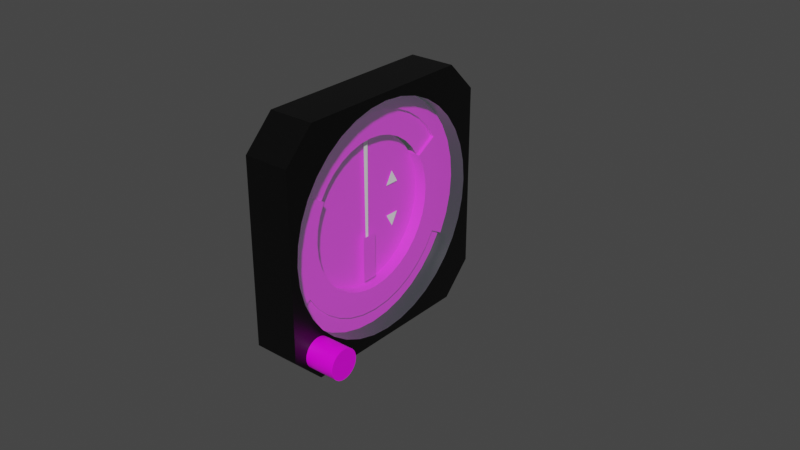 # Source: vor.blend  (saved by Blender 2.83.18; exported with 4.5.12 LTS)
import bpy
from mathutils import Matrix  # noqa: F401  (used for matrix-valued properties, if any)

bpy.ops.wm.read_factory_settings(use_empty=True)
scene = bpy.context.scene
scene.name = 'Scene'

# ---- images (referenced by path relative to the original .blend; pixels are not part of the script)
import os
ASSET_DIR = os.environ.get("B2B_ASSET_DIR", "")  # directory of the original .blend (textures are referenced by path, not embedded)
HERE = os.path.dirname(os.path.abspath(__file__))  # packed textures are extracted next to this script under _unpacked/

def load_image(name, relpath, width, height, colorspace="sRGB"):
    """Load a texture the original file referenced (path relative to the .blend, or extracted next to this script)."""
    p = next((c for c in (os.path.join(HERE, relpath), os.path.join(ASSET_DIR, relpath)) if relpath and os.path.exists(c)), "")
    if p:
        img = bpy.data.images.load(p, check_existing=True)
        img.name = name
    else:  # same state as the original file: an image datablock whose file is absent (Cycles renders it pink)
        img = bpy.data.images.new(name, width, height)
        img.source = "FILE"
        img.filepath = "//" + (relpath or name)
    img.colorspace_settings.name = colorspace
    return img
img_vor_png = load_image('vor.png', 'vor.png', 1024, 1024, 'sRGB')

# ---- materials (node trees are filled in below, after node groups)
mat_casematerial = bpy.data.materials.new('CaseMaterial')
mat_casematerial.alpha_threshold = 0.0
mat_casematerial.use_transparent_shadow = False
mat_casematerial.line_color = (0.0, 0.0, 0.0, 1.0)
mat_glassmaterial = bpy.data.materials.new('GlassMaterial')
mat_glassmaterial.surface_render_method = 'BLENDED'
mat_glassmaterial.blend_method = 'BLEND'
mat_faceknobmaterial = bpy.data.materials.new('FaceKnobMaterial')
mat_faceknobmaterial.alpha_threshold = 0.0
mat_faceknobmaterial.use_transparent_shadow = False
mat_faceknobmaterial.line_color = (0.0, 0.0, 0.0, 1.0)
mat_headingscalematerial = bpy.data.materials.new('HeadingScaleMaterial')
mat_headingscalematerial.alpha_threshold = 0.0
mat_headingscalematerial.use_transparent_shadow = False
mat_headingscalematerial.line_color = (0.0, 0.0, 0.0, 1.0)
mat_needlematerial = bpy.data.materials.new('NeedleMaterial')
mat_needlematerial.alpha_threshold = 0.0
mat_needlematerial.use_transparent_shadow = False
mat_needlematerial.line_color = (0.0, 0.0, 0.0, 1.0)

# ---- node groups
ng_auto_smooth = bpy.data.node_groups.new('Auto Smooth', 'GeometryNodeTree')
_s = ng_auto_smooth.interface.new_socket(name='Geometry', in_out='OUTPUT', socket_type='NodeSocketGeometry')
_s = ng_auto_smooth.interface.new_socket(name='Geometry', in_out='INPUT', socket_type='NodeSocketGeometry')
_s = ng_auto_smooth.interface.new_socket(name='Angle', in_out='INPUT', socket_type='NodeSocketFloat')
_s.subtype = 'ANGLE'
_s.min_value = 0.0
_s.max_value = 3.142
ng_auto_smooth.is_modifier = True
_N = ng_auto_smooth.nodes; _L = ng_auto_smooth.links
n0 = _N.new('NodeGroupOutput'); n0.name = 'Group Output'; n0.location = (480, -100)
n1 = _N.new('NodeGroupInput'); n1.name = 'Group Input'; n1.location = (-420, -300)
n2 = _N.new('NodeGroupInput'); n2.name = 'Group Input.001'; n2.location = (-60, -100)
n3 = _N.new('GeometryNodeSetShadeSmooth'); n3.name = 'Set Shade Smooth'; n3.location = (120, -100)
n3.domain = 'EDGE'
n4 = _N.new('GeometryNodeSetShadeSmooth'); n4.name = 'Set Shade Smooth.001'; n4.location = (300, -100)
n5 = _N.new('GeometryNodeInputMeshEdgeAngle'); n5.name = 'Edge Angle'; n5.location = (-420, -220)
n6 = _N.new('GeometryNodeInputEdgeSmooth'); n6.name = 'Is Edge Smooth'; n6.location = (-60, -160)
n7 = _N.new('GeometryNodeInputShadeSmooth'); n7.name = 'Is Face Smooth'; n7.location = (-240, -340)
n8 = _N.new('FunctionNodeBooleanMath'); n8.name = 'Boolean Math'; n8.location = (-60, -220)
n9 = _N.new('FunctionNodeCompare'); n9.name = 'Compare'; n9.location = (-240, -180)
n9.operation = 'LESS_EQUAL'
_L.new(n5.outputs[0], n9.inputs[0])
_L.new(n4.outputs[0], n0.inputs[0])
_L.new(n1.outputs[1], n9.inputs[1])
_L.new(n9.outputs[0], n8.inputs[0])
_L.new(n7.outputs[0], n8.inputs[1])
_L.new(n2.outputs[0], n3.inputs[0])
_L.new(n6.outputs[0], n3.inputs[1])
_L.new(n3.outputs[0], n4.inputs[0])
_L.new(n8.outputs[0], n3.inputs[2])
n0.is_active_output = True

# ---- material node trees
mat_casematerial.use_nodes = True; mat_casematerial.node_tree.nodes.clear()
_N = mat_casematerial.node_tree.nodes; _L = mat_casematerial.node_tree.links
n0 = _N.new('ShaderNodeOutputMaterial'); n0.name = 'Material Output'; n0.location = (300, 300)
n1 = _N.new('ShaderNodeBsdfPrincipled'); n1.name = 'Principled BSDF'; n1.location = (10, 300)
n1.distribution = 'GGX'
n1.subsurface_method = 'BURLEY'
n1.inputs[0].default_value = (0.0, 0.0, 0.0, 1.0)
n1.inputs[2].default_value = 0.4
n1.inputs[3].default_value = 1.45
n1.inputs[27].default_value = (0.0, 0.0, 0.0, 1.0)
n1.inputs[28].default_value = 1.0
_L.new(n1.outputs[0], n0.inputs[0])
n0.is_active_output = True
mat_glassmaterial.use_nodes = True; mat_glassmaterial.node_tree.nodes.clear()
_N = mat_glassmaterial.node_tree.nodes; _L = mat_glassmaterial.node_tree.links
n0 = _N.new('ShaderNodeBsdfPrincipled'); n0.name = 'Principled BSDF'; n0.location = (10, 300)
n0.distribution = 'GGX'
n0.subsurface_method = 'BURLEY'
n0.inputs[0].default_value = (0.7874, 1.0, 1.0, 1.0)
n0.inputs[2].default_value = 0.1
n0.inputs[3].default_value = 1.45
n0.inputs[4].default_value = 0.1
n0.inputs[13].default_value = 1.0
n0.inputs[27].default_value = (0.0, 0.0, 0.0, 1.0)
n0.inputs[28].default_value = 1.0
n1 = _N.new('ShaderNodeOutputMaterial'); n1.name = 'Material Output'; n1.location = (300, 300)
_L.new(n0.outputs[0], n1.inputs[0])
n1.is_active_output = True
mat_faceknobmaterial.use_nodes = True; mat_faceknobmaterial.node_tree.nodes.clear()
_N = mat_faceknobmaterial.node_tree.nodes; _L = mat_faceknobmaterial.node_tree.links
n0 = _N.new('ShaderNodeOutputMaterial'); n0.name = 'Material Output'; n0.location = (300, 300)
n1 = _N.new('ShaderNodeBsdfPrincipled'); n1.name = 'Principled BSDF'; n1.location = (10, 300)
n1.distribution = 'GGX'
n1.subsurface_method = 'BURLEY'
n1.inputs[2].default_value = 0.4
n1.inputs[3].default_value = 1.45
n1.inputs[27].default_value = (0.0, 0.0, 0.0, 1.0)
n1.inputs[28].default_value = 1.0
n2 = _N.new('ShaderNodeTexImage'); n2.name = 'Image Texture'; n2.location = (-280, 280)
n2.image = img_vor_png
_L.new(n1.outputs[0], n0.inputs[0])
_L.new(n2.outputs[0], n1.inputs[0])
n0.is_active_output = True
mat_headingscalematerial.use_nodes = True; mat_headingscalematerial.node_tree.nodes.clear()
_N = mat_headingscalematerial.node_tree.nodes; _L = mat_headingscalematerial.node_tree.links
n0 = _N.new('ShaderNodeOutputMaterial'); n0.name = 'Material Output'; n0.location = (300, 300)
n1 = _N.new('ShaderNodeBsdfPrincipled'); n1.name = 'Principled BSDF'; n1.location = (10, 300)
n1.distribution = 'GGX'
n1.subsurface_method = 'BURLEY'
n1.inputs[2].default_value = 0.4
n1.inputs[3].default_value = 1.45
n1.inputs[27].default_value = (0.0, 0.0, 0.0, 1.0)
n1.inputs[28].default_value = 1.0
n2 = _N.new('ShaderNodeTexImage'); n2.name = 'Image Texture'; n2.location = (-280, 280)
n2.image = img_vor_png
_L.new(n1.outputs[0], n0.inputs[0])
_L.new(n2.outputs[0], n1.inputs[0])
n0.is_active_output = True
mat_needlematerial.use_nodes = True; mat_needlematerial.node_tree.nodes.clear()
_N = mat_needlematerial.node_tree.nodes; _L = mat_needlematerial.node_tree.links
n0 = _N.new('ShaderNodeOutputMaterial'); n0.name = 'Material Output'; n0.location = (300, 300)
n1 = _N.new('ShaderNodeBsdfPrincipled'); n1.name = 'Principled BSDF'; n1.location = (10, 300)
n1.distribution = 'GGX'
n1.subsurface_method = 'BURLEY'
n1.inputs[0].default_value = (1.0, 1.0, 1.0, 1.0)
n1.inputs[2].default_value = 0.4
n1.inputs[3].default_value = 1.45
n1.inputs[27].default_value = (0.0, 0.0, 0.0, 1.0)
n1.inputs[28].default_value = 1.0
_L.new(n1.outputs[0], n0.inputs[0])
n0.is_active_output = True

# ---- world
world_world = bpy.data.worlds.new('World'); scene.world = world_world
world_world.use_nodes = True; world_world.node_tree.nodes.clear()
_N = world_world.node_tree.nodes; _L = world_world.node_tree.links
n0 = _N.new('ShaderNodeOutputWorld'); n0.name = 'World Output'; n0.location = (300, 300)
n1 = _N.new('ShaderNodeBackground'); n1.name = 'Background'; n1.location = (10, 300)
n1.inputs[0].default_value = (0.05088, 0.05088, 0.05088, 1.0)
_L.new(n1.outputs[0], n0.inputs[0])
n0.is_active_output = True
world_world.color = (0.05088, 0.05088, 0.05088)
world_world.use_sun_shadow = False
world_world.sun_shadow_jitter_overblur = 0.0

# ---- meshes
me_plane = bpy.data.meshes.new('Plane')
me_plane.from_pydata([(1.311e-09, -0.04, 0.03), (1.748e-09, -0.03, 0.04), (-1.748e-09, -0.03, -0.04), (-1.311e-09, -0.04, -0.03), (1.311e-09, 0.04, 0.03), (1.748e-09, 0.03, 0.04), (-1.311e-09, 0.04, -0.03), (-1.748e-09, 0.03, -0.04), (0.0, 0.0375, 0.0), (-2.846e-10, 0.03693, -0.006512), (-5.606e-10, 0.03524, -0.01283), (-8.196e-10, 0.03248, -0.01875), (-1.054e-09, 0.02873, -0.0241), (-1.256e-09, 0.0241, -0.02873), (-1.42e-09, 0.01875, -0.03248), (-1.54e-09, 0.01283, -0.03524), (-1.614e-09, 0.006512, -0.03693), (-1.639e-09, -1.676e-08, -0.0375), (-1.614e-09, -0.006512, -0.03693), (-1.54e-09, -0.01283, -0.03524), (-1.42e-09, -0.01875, -0.03248), (-1.256e-09, -0.0241, -0.02873), (-1.054e-09, -0.02873, -0.0241), (-8.196e-10, -0.03248, -0.01875), (-5.606e-10, -0.03524, -0.01283), (-2.846e-10, -0.03693, -0.006512), (1.221e-15, -0.0375, 2.794e-08), (2.846e-10, -0.03693, 0.006512), (5.606e-10, -0.03524, 0.01283), (8.196e-10, -0.03248, 0.01875), (1.054e-09, -0.02873, 0.0241), (1.256e-09, -0.0241, 0.02873), (1.42e-09, -0.01875, 0.03248), (1.54e-09, -0.01283, 0.03524), (1.614e-09, -0.006512, 0.03693), (1.639e-09, 1.863e-09, 0.0375), (1.614e-09, 0.006512, 0.03693), (1.54e-09, 0.01283, 0.03524), (1.42e-09, 0.01875, 0.03248), (1.256e-09, 0.0241, 0.02873), (1.054e-09, 0.02873, 0.0241), (8.196e-10, 0.03248, 0.01875), (5.606e-10, 0.03524, 0.01283), (2.846e-10, 0.03693, 0.006512), (-0.01, 0.0375, 2.186e-10), (-0.01, 0.03693, -0.006512), (-0.01, 0.03524, -0.01283), (-0.01, 0.03248, -0.01875), (-0.01, 0.02873, -0.0241), (-0.01, 0.0241, -0.02873), (-0.01, 0.01875, -0.03248), (-0.01, 0.01283, -0.03524), (-0.01, 0.006512, -0.03693), (-0.01, -1.676e-08, -0.0375), (-0.01, -0.006512, -0.03693), (-0.01, -0.01283, -0.03524), (-0.01, -0.01875, -0.03248), (-0.01, -0.0241, -0.02873), (-0.01, -0.02873, -0.0241), (-0.01, -0.03248, -0.01875), (-0.01, -0.03524, -0.01283), (-0.01, -0.03693, -0.006512), (-0.01, -0.0375, 2.816e-08), (-0.01, -0.03693, 0.006512), (-0.01, -0.03524, 0.01283), (-0.01, -0.03248, 0.01875), (-0.01, -0.02873, 0.0241), (-0.01, -0.0241, 0.02873), (-0.01, -0.01875, 0.03248), (-0.01, -0.01283, 0.03524), (-0.01, -0.006512, 0.03693), (-0.01, 1.863e-09, 0.0375), (-0.01, 0.006512, 0.03693), (-0.01, 0.01283, 0.03524), (-0.01, 0.01875, 0.03248), (-0.01, 0.0241, 0.02873), (-0.01, 0.02873, 0.0241), (-0.01, 0.03248, 0.01875), (-0.01, 0.03524, 0.01283), (-0.01, 0.03693, 0.006512), (-0.015, -0.04, 0.03), (-0.015, -0.03, 0.04), (-0.015, -0.03, -0.04), (-0.015, -0.04, -0.03), (-0.015, 0.04, 0.03), (-0.015, 0.03, 0.04), (-0.015, 0.04, -0.03), (-0.015, 0.03, -0.04)], [], [(1, 0, 3, 2, 17, 18, 19, 20, 21, 22, 23, 24, 25, 26, 27, 28, 29, 30, 31, 32, 33, 34, 35, 5), (5, 35, 36, 37, 38, 39, 40, 41, 42, 43, 8, 9, 10, 11, 12, 13, 14, 15, 16, 17, 2, 7, 6, 4), (8, 43, 79, 44), (31, 30, 66, 67), (18, 17, 53, 54), (32, 31, 67, 68), (19, 18, 54, 55), (33, 32, 68, 69), (20, 19, 55, 56), (34, 33, 69, 70), (21, 20, 56, 57), (35, 34, 70, 71), (22, 21, 57, 58), (9, 8, 44, 45), (36, 35, 71, 72), (23, 22, 58, 59), (10, 9, 45, 46), (37, 36, 72, 73), (24, 23, 59, 60), (11, 10, 46, 47), (38, 37, 73, 74), (25, 24, 60, 61), (12, 11, 47, 48), (39, 38, 74, 75), (26, 25, 61, 62), (13, 12, 48, 49), (40, 39, 75, 76), (27, 26, 62, 63), (14, 13, 49, 50), (41, 40, 76, 77), (28, 27, 63, 64), (15, 14, 50, 51), (42, 41, 77, 78), (29, 28, 64, 65), (16, 15, 51, 52), (43, 42, 78, 79), (30, 29, 65, 66), (17, 16, 52, 53), (4, 6, 86, 84), (7, 2, 82, 87), (3, 0, 80, 83), (1, 5, 85, 81), (5, 4, 84, 85), (6, 7, 87, 86), (2, 3, 83, 82), (0, 1, 81, 80), (85, 81, 80, 83, 82, 87, 86, 84)])
me_plane.polygons.foreach_set('use_smooth', [True] * 47)
_uv = me_plane.uv_layers.new(name='UVMap')
_uv.uv.foreach_set('vector', [0.0, 0.125, 0.125, 0.0, 0.875, 0.0, 1.0, 0.125, 0.9688, 0.5, 0.9616, 0.4186, 0.9405, 0.3397, 0.9059, 0.2656, 0.8591, 0.1987, 0.8013, 0.1409, 0.7344, 0.09405, 0.6603, 0.05952, 0.5814, 0.03837, 0.5, 0.03125, 0.4186, 0.03837, 0.3397, 0.05952, 0.2656, 0.09405, 0.1987, 0.1409, 0.1409, 0.1987, 0.09405, 0.2656, 0.05952, 0.3397, 0.03837, 0.4186, 0.03125, 0.5, 0.0, 0.875, 0.0, 0.875, 0.03125, 0.5, 0.03837, 0.5814, 0.05952, 0.6603, 0.09405, 0.7344, 0.1409, 0.8013, 0.1987, 0.8591, 0.2656, 0.9059, 0.3397, 0.9405, 0.4186, 0.9616, 0.5, 0.9687, 0.5814, 0.9616, 0.6603, 0.9405, 0.7344, 0.9059, 0.8013, 0.8591, 0.8591, 0.8013, 0.9059, 0.7344, 0.9405, 0.6603, 0.9616, 0.5814, 0.9688, 0.5, 1.0, 0.125, 1.0, 0.875, 0.875, 1.0, 0.125, 1.0, 0.5, 0.9687, 0.4186, 0.9616, 0.4186, 0.9616, 0.5, 0.9687, 0.1409, 0.1987, 0.1987, 0.1409, 0.1987, 0.1409, 0.1409, 0.1987, 0.9616, 0.4186, 0.9688, 0.5, 0.9688, 0.5, 0.9616, 0.4186, 0.09405, 0.2656, 0.1409, 0.1987, 0.1409, 0.1987, 0.09405, 0.2656, 0.9405, 0.3397, 0.9616, 0.4186, 0.9616, 0.4186, 0.9405, 0.3397, 0.05952, 0.3397, 0.09405, 0.2656, 0.09405, 0.2656, 0.05952, 0.3397, 0.9059, 0.2656, 0.9405, 0.3397, 0.9405, 0.3397, 0.9059, 0.2656, 0.03837, 0.4186, 0.05952, 0.3397, 0.05952, 0.3397, 0.03837, 0.4186, 0.8591, 0.1987, 0.9059, 0.2656, 0.9059, 0.2656, 0.8591, 0.1987, 0.03125, 0.5, 0.03837, 0.4186, 0.03837, 0.4186, 0.03125, 0.5, 0.8013, 0.1409, 0.8591, 0.1987, 0.8591, 0.1987, 0.8013, 0.1409, 0.5814, 0.9616, 0.5, 0.9687, 0.5, 0.9687, 0.5814, 0.9616, 0.03837, 0.5814, 0.03125, 0.5, 0.03125, 0.5, 0.03837, 0.5814, 0.7344, 0.09405, 0.8013, 0.1409, 0.8013, 0.1409, 0.7344, 0.09405, 0.6603, 0.9405, 0.5814, 0.9616, 0.5814, 0.9616, 0.6603, 0.9405, 0.05952, 0.6603, 0.03837, 0.5814, 0.03837, 0.5814, 0.05952, 0.6603, 0.6603, 0.05952, 0.7344, 0.09405, 0.7344, 0.09405, 0.6603, 0.05952, 0.7344, 0.9059, 0.6603, 0.9405, 0.6603, 0.9405, 0.7344, 0.9059, 0.09405, 0.7344, 0.05952, 0.6603, 0.05952, 0.6603, 0.09405, 0.7344, 0.5814, 0.03837, 0.6603, 0.05952, 0.6603, 0.05952, 0.5814, 0.03837, 0.8013, 0.8591, 0.7344, 0.9059, 0.7344, 0.9059, 0.8013, 0.8591, 0.1409, 0.8013, 0.09405, 0.7344, 0.09405, 0.7344, 0.1409, 0.8013, 0.5, 0.03125, 0.5814, 0.03837, 0.5814, 0.03837, 0.5, 0.03125, 0.8591, 0.8013, 0.8013, 0.8591, 0.8013, 0.8591, 0.8591, 0.8013, 0.1987, 0.8591, 0.1409, 0.8013, 0.1409, 0.8013, 0.1987, 0.8591, 0.4186, 0.03837, 0.5, 0.03125, 0.5, 0.03125, 0.4186, 0.03837, 0.9059, 0.7344, 0.8591, 0.8013, 0.8591, 0.8013, 0.9059, 0.7344, 0.2656, 0.9059, 0.1987, 0.8591, 0.1987, 0.8591, 0.2656, 0.9059, 0.3397, 0.05952, 0.4186, 0.03837, 0.4186, 0.03837, 0.3397, 0.05952, 0.9405, 0.6603, 0.9059, 0.7344, 0.9059, 0.7344, 0.9405, 0.6603, 0.3397, 0.9405, 0.2656, 0.9059, 0.2656, 0.9059, 0.3397, 0.9405, 0.2656, 0.09405, 0.3397, 0.05952, 0.3397, 0.05952, 0.2656, 0.09405, 0.9616, 0.5814, 0.9405, 0.6603, 0.9405, 0.6603, 0.9616, 0.5814, 0.4186, 0.9616, 0.3397, 0.9405, 0.3397, 0.9405, 0.4186, 0.9616, 0.1987, 0.1409, 0.2656, 0.09405, 0.2656, 0.09405, 0.1987, 0.1409, 0.9688, 0.5, 0.9616, 0.5814, 0.9616, 0.5814, 0.9688, 0.5, 0.125, 1.0, 0.875, 1.0, 0.875, 1.0, 0.125, 1.0, 1.0, 0.875, 1.0, 0.125, 1.0, 0.125, 1.0, 0.875, 0.875, 0.0, 0.125, 0.0, 0.125, 0.0, 0.875, 0.0, 0.0, 0.125, 0.0, 0.875, 0.0, 0.875, 0.0, 0.125, 0.0, 0.875, 0.125, 1.0, 0.125, 1.0, 0.0, 0.875, 0.875, 1.0, 1.0, 0.875, 1.0, 0.875, 0.875, 1.0, 1.0, 0.125, 0.875, 0.0, 0.875, 0.0, 1.0, 0.125, 0.125, 0.0, 0.0, 0.125, 0.0, 0.125, 0.125, 0.0, 0.0, 0.875, 0.0, 0.125, 0.125, 0.0, 0.875, 0.0, 1.0, 0.125, 1.0, 0.875, 0.875, 1.0, 0.125, 1.0])
me_plane.materials.append(mat_casematerial)
me_plane.use_remesh_fix_poles = True
me_plane.use_remesh_preserve_attributes = False
me_plane.use_mirror_vertex_groups = False
me_plane.update()
me_circle = bpy.data.meshes.new('Circle')
me_circle.from_pydata([(0.0, 0.0375, 0.0), (-0.006512, 0.03693, 0.0), (-0.01283, 0.03524, 0.0), (-0.01875, 0.03248, 0.0), (-0.0241, 0.02873, 0.0), (-0.02873, 0.0241, 0.0), (-0.03248, 0.01875, 0.0), (-0.03524, 0.01283, 0.0), (-0.03693, 0.006512, 0.0), (-0.0375, 2.831e-09, 0.0), (-0.03693, -0.006512, 0.0), (-0.03524, -0.01283, 0.0), (-0.03248, -0.01875, 0.0), (-0.02873, -0.0241, 0.0), (-0.0241, -0.02873, 0.0), (-0.01875, -0.03248, 0.0), (-0.01283, -0.03524, 0.0), (-0.006512, -0.03693, 0.0), (-1.46e-08, -0.0375, 0.0), (0.006512, -0.03693, 0.0), (0.01283, -0.03524, 0.0), (0.01875, -0.03248, 0.0), (0.0241, -0.02873, 0.0), (0.02873, -0.0241, 0.0), (0.03248, -0.01875, 0.0), (0.03524, -0.01283, 0.0), (0.03693, -0.006512, 0.0), (0.0375, -1.743e-08, 0.0), (0.03693, 0.006512, 0.0), (0.03524, 0.01283, 0.0), (0.03248, 0.01875, 0.0), (0.02873, 0.0241, 0.0), (0.0241, 0.02873, 0.0), (0.01875, 0.03248, 0.0), (0.01283, 0.03524, 0.0), (0.006512, 0.03693, 0.0)], [], [(0, 1, 2, 3, 4, 5, 6, 7, 8, 9, 10, 11, 12, 13, 14, 15, 16, 17, 18, 19, 20, 21, 22, 23, 24, 25, 26, 27, 28, 29, 30, 31, 32, 33, 34, 35)])
_uv = me_circle.uv_layers.new(name='UVMap')
_uv.uv.foreach_set('vector', [0.5, 1.0, 0.4132, 0.9924, 0.329, 0.9698, 0.25, 0.933, 0.1786, 0.883, 0.117, 0.8214, 0.06699, 0.75, 0.03015, 0.671, 0.007596, 0.5868, 0.0, 0.5, 0.007596, 0.4132, 0.03015, 0.329, 0.06699, 0.25, 0.117, 0.1786, 0.1786, 0.117, 0.25, 0.06699, 0.329, 0.03015, 0.4132, 0.007596, 0.5, 0.0, 0.5868, 0.007596, 0.671, 0.03015, 0.75, 0.06699, 0.8214, 0.117, 0.883, 0.1786, 0.933, 0.25, 0.9698, 0.329, 0.9924, 0.4132, 1.0, 0.5, 0.9924, 0.5868, 0.9698, 0.671, 0.933, 0.75, 0.883, 0.8214, 0.8214, 0.883, 0.75, 0.933, 0.671, 0.9698, 0.5868, 0.9924])
me_circle.materials.append(mat_glassmaterial)
me_circle.use_remesh_fix_poles = True
me_circle.use_remesh_preserve_attributes = False
me_circle.use_mirror_vertex_groups = False
me_circle.update()
me_plane_001 = bpy.data.meshes.new('Plane.001')
me_plane_001.from_pydata([(-3.26e-09, 0.0375, -1.239e-09), (-3.544e-09, 0.03693, -0.006512), (-3.82e-09, 0.03524, -0.01283), (-4.079e-09, 0.03248, -0.01875), (-4.079e-09, -0.03248, -0.01875), (-3.82e-09, -0.03524, -0.01283), (-3.544e-09, -0.03693, -0.006512), (-3.26e-09, -0.0375, 2.67e-08), (-2.975e-09, -0.03693, 0.006512), (-2.699e-09, -0.03524, 0.01283), (-2.44e-09, -0.03248, 0.01875), (-2.206e-09, -0.02873, 0.0241), (-2.004e-09, -0.0241, 0.02873), (-1.84e-09, -0.01875, 0.03248), (-1.719e-09, -0.01283, 0.03524), (-1.645e-09, -0.006512, 0.03693), (-1.62e-09, 5.827e-09, 0.0375), (-1.645e-09, 0.006512, 0.03693), (-1.719e-09, 0.01283, 0.03524), (-1.84e-09, 0.01875, 0.03248), (-2.004e-09, 0.0241, 0.02873), (-2.206e-09, 0.02873, 0.0241), (-2.44e-09, 0.03248, 0.01875), (-2.699e-09, 0.03524, 0.01283), (-2.975e-09, 0.03693, 0.006512), (-2.933e-09, 0.02445, -3.713e-09), (-3.119e-09, 0.02408, -0.004246), (-3.299e-09, 0.02298, -0.008363), (-3.468e-09, 0.02117, -0.01223), (-4.047e-09, 0.02488, -0.02088), (-4.222e-09, 0.02088, -0.02488), (-3.859e-09, 0.01223, -0.02117), (-4.468e-09, 0.01111, -0.03052), (-4.532e-09, 0.00564, -0.03199), (-4.554e-09, -1.143e-08, -0.03248), (-3.986e-09, -0.004246, -0.02408), (-3.938e-09, -0.008363, -0.02298), (-4.364e-09, -0.01624, -0.02813), (-3.752e-09, -0.01572, -0.01873), (-3.62e-09, -0.01873, -0.01572), (-3.468e-09, -0.02117, -0.01223), (-3.299e-09, -0.02298, -0.008362), (-3.119e-09, -0.02408, -0.004246), (-2.933e-09, -0.02445, 4.97e-09), (-2.748e-09, -0.02408, 0.004246), (-2.568e-09, -0.02298, 0.008363), (-2.399e-09, -0.02117, 0.01223), (-2.399e-09, 0.02117, 0.01223), (-2.568e-09, 0.02298, 0.008363), (-2.748e-09, 0.02408, 0.004246), (-3.134e-09, 0.03248, -2.121e-09), (-3.381e-09, 0.03199, -0.00564), (-3.62e-09, 0.03052, -0.01111), (-3.844e-09, 0.02813, -0.01624), (-3.62e-09, 0.01873, -0.01572), (-3.752e-09, 0.01572, -0.01873), (-4.364e-09, 0.01624, -0.02813), (-3.938e-09, 0.008362, -0.02298), (-3.986e-09, 0.004246, -0.02408), (-4.002e-09, -8.756e-09, -0.02445), (-4.532e-09, -0.00564, -0.03199), (-4.468e-09, -0.01111, -0.03052), (-3.859e-09, -0.01223, -0.02117), (-4.222e-09, -0.02088, -0.02488), (-4.047e-09, -0.02488, -0.02088), (-3.844e-09, -0.02813, -0.01624), (-3.62e-09, -0.03052, -0.01111), (-3.381e-09, -0.03199, -0.00564), (-3.134e-09, -0.03248, 1.872e-08), (-2.887e-09, -0.03199, 0.00564), (-2.648e-09, -0.03052, 0.01111), (-2.424e-09, -0.02813, 0.01624), (-2.221e-09, -0.02488, 0.02088), (-2.046e-09, -0.02088, 0.02488), (-1.904e-09, -0.01624, 0.02813), (-1.8e-09, -0.01111, 0.03052), (-1.736e-09, -0.00564, 0.03199), (-1.714e-09, 6.015e-09, 0.03248), (-1.736e-09, 0.00564, 0.03199), (-1.8e-09, 0.01111, 0.03052), (-1.904e-09, 0.01624, 0.02813), (-2.046e-09, 0.02088, 0.02488), (-2.221e-09, 0.02488, 0.02088), (-2.424e-09, 0.02813, 0.01624), (-2.648e-09, 0.03052, 0.01111), (-2.887e-09, 0.03199, 0.00564), (-0.004, 2.392e-10, 2.872e-11), (-0.004, 0.02445, -3.713e-09), (-0.004, 0.02408, -0.004246), (-0.004, 0.02298, -0.008363), (-0.004, 0.02117, -0.01223), (-0.004, 0.01223, -0.02117), (-0.004, -0.004246, -0.02408), (-0.004, -0.008363, -0.02298), (-0.004, -0.01572, -0.01873), (-0.004, -0.01873, -0.01572), (-0.004, -0.02117, -0.01223), (-0.004, -0.02298, -0.008362), (-0.004, -0.02408, -0.004246), (-0.004, -0.02445, 4.97e-09), (-0.004, -0.02408, 0.004246), (-0.004, -0.02298, 0.008363), (-0.004, -0.02117, 0.01223), (-0.004, -0.01873, 0.01572), (-0.004, -0.01572, 0.01873), (-0.004, -0.01223, 0.02117), (-0.004, -0.008363, 0.02298), (-0.004, -0.004246, 0.02408), (-0.004, 6.435e-09, 0.02445), (-0.004, 0.004246, 0.02408), (-0.004, 0.008363, 0.02298), (-0.004, 0.01223, 0.02117), (-0.004, 0.01572, 0.01873), (-0.004, 0.01873, 0.01572), (-0.004, 0.02117, 0.01223), (-0.004, 0.02298, 0.008363), (-0.004, 0.02408, 0.004246), (-0.004, 0.01873, -0.01572), (-0.004, 0.01572, -0.01873), (-0.004, 0.008362, -0.02298), (-0.004, 0.004246, -0.02408), (-0.004, -8.756e-09, -0.02445), (-0.004, -0.01223, -0.02117), (-0.005, 0.03248, -0.01875), (-0.005, -0.03248, -0.01875), (-0.005, 0.02445, -3.47e-09), (-0.005, 0.02408, -0.004246), (-0.005, 0.02298, -0.008363), (-0.005, 0.02117, -0.01223), (-0.005, 0.02488, -0.02088), (-0.005, 0.02088, -0.02488), (-0.005, 0.01223, -0.02117), (-0.005, 0.01111, -0.03052), (-0.005, 0.00564, -0.03199), (-0.005, -1.143e-08, -0.03248), (-0.005, -0.004246, -0.02408), (-0.005, -0.008363, -0.02298), (-0.005, -0.01624, -0.02813), (-0.005, -0.01572, -0.01873), (-0.005, -0.01873, -0.01572), (-0.005, -0.02117, -0.01223), (-0.005, -0.02298, -0.008362), (-0.005, -0.02408, -0.004246), (-0.005, -0.02445, 5.213e-09), (-0.005, -0.02408, 0.004246), (-0.005, -0.02298, 0.008363), (-0.005, -0.02117, 0.01223), (-0.005, 0.02117, 0.01223), (-0.005, 0.02298, 0.008363), (-0.005, 0.02408, 0.004246), (-0.005, 0.02813, -0.01624), (-0.005, 0.01873, -0.01572), (-0.005, 0.01572, -0.01873), (-0.005, 0.01624, -0.02813), (-0.005, 0.008362, -0.02298), (-0.005, 0.004246, -0.02408), (-0.005, -8.756e-09, -0.02445), (-0.005, -0.00564, -0.03199), (-0.005, -0.01111, -0.03052), (-0.005, -0.01223, -0.02117), (-0.005, -0.02088, -0.02488), (-0.005, -0.02488, -0.02088), (-0.005, -0.02813, -0.01624), (-0.005, -0.02813, 0.01624), (-0.005, -0.02488, 0.02088), (-0.005, -0.02088, 0.02488), (-0.005, -0.01624, 0.02813), (-0.005, -0.01111, 0.03052), (-0.005, -0.00564, 0.03199), (-0.005, 6.015e-09, 0.03248), (-0.005, 0.00564, 0.03199), (-0.005, 0.01111, 0.03052), (-0.005, 0.01624, 0.02813), (-0.005, 0.02088, 0.02488), (-0.005, 0.02488, 0.02088), (-0.005, 0.02813, 0.01624)], [], [(50, 51, 1, 0), (51, 52, 2, 1), (52, 53, 3, 2), (65, 66, 5, 4), (66, 67, 6, 5), (67, 68, 7, 6), (68, 69, 8, 7), (69, 70, 9, 8), (70, 71, 10, 9), (71, 72, 11, 10), (72, 73, 12, 11), (73, 74, 13, 12), (74, 75, 14, 13), (75, 76, 15, 14), (76, 77, 16, 15), (77, 78, 17, 16), (78, 79, 18, 17), (79, 80, 19, 18), (80, 81, 20, 19), (81, 82, 21, 20), (82, 83, 22, 21), (83, 84, 23, 22), (84, 85, 24, 23), (85, 50, 0, 24), (25, 26, 51, 50), (26, 27, 52, 51), (27, 28, 53, 52), (28, 54, 29, 53), (54, 55, 30, 29), (55, 31, 56, 30), (31, 57, 32, 56), (57, 58, 33, 32), (58, 59, 34, 33), (59, 35, 60, 34), (35, 36, 61, 60), (36, 62, 37, 61), (62, 38, 63, 37), (38, 39, 64, 63), (39, 40, 65, 64), (40, 41, 66, 65), (41, 42, 67, 66), (42, 43, 68, 67), (43, 44, 69, 68), (44, 45, 70, 69), (45, 46, 71, 70), (47, 48, 84, 83), (48, 49, 85, 84), (49, 25, 50, 85), (86, 89, 88), (96, 86, 97), (86, 98, 97), (86, 99, 98), (86, 100, 99), (86, 101, 100), (114, 86, 115), (103, 86, 104), (86, 105, 104), (105, 86, 106), (106, 86, 107), (86, 108, 107), (108, 86, 109), (86, 110, 109), (86, 111, 110), (86, 112, 111), (86, 113, 112), (86, 114, 113), (102, 101, 86), (86, 116, 115), (86, 87, 116), (117, 86, 118), (86, 91, 118), (91, 86, 119), (119, 86, 120), (86, 121, 120), (86, 92, 121), (86, 93, 92), (93, 86, 122), (86, 94, 122), (86, 95, 94), (95, 86, 96), (90, 89, 86), (86, 88, 87), (102, 86, 103), (90, 86, 117), (34, 60, 157, 134), (54, 28, 128, 151), (60, 61, 158, 157), (55, 54, 151, 152), (3, 53, 150, 123), (61, 37, 137, 158), (31, 55, 152, 131), (65, 4, 124, 162), (37, 63, 160, 137), (57, 31, 131, 154), (63, 64, 161, 160), (58, 57, 154, 155), (64, 65, 162, 161), (59, 58, 155, 156), (35, 59, 156, 135), (36, 35, 135, 136), (62, 36, 136, 159), (38, 62, 159, 138), (39, 38, 138, 139), (40, 39, 139, 140), (72, 71, 163, 164), (41, 40, 140, 141), (73, 72, 164, 165), (42, 41, 141, 142), (74, 73, 165, 166), (43, 42, 142, 143), (75, 74, 166, 167), (44, 43, 143, 144), (76, 75, 167, 168), (71, 46, 146, 163), (45, 44, 144, 145), (77, 76, 168, 169), (47, 83, 175, 147), (46, 45, 145, 146), (78, 77, 169, 170), (48, 47, 147, 148), (79, 78, 170, 171), (49, 48, 148, 149), (80, 79, 171, 172), (53, 29, 129, 150), (25, 49, 149, 125), (81, 80, 172, 173), (29, 30, 130, 129), (82, 81, 173, 174), (30, 56, 153, 130), (83, 82, 174, 175), (56, 32, 132, 153), (26, 25, 125, 126), (32, 33, 133, 132), (27, 26, 126, 127), (33, 34, 134, 133), (28, 27, 127, 128)])
me_plane_001.polygons.foreach_set('use_smooth', [True] * 136)
_uv = me_plane_001.uv_layers.new(name='UVMap')
_uv.uv.foreach_set('vector', [0.9665, 0.5, 0.9632, 0.4248, 0.9962, 0.4132, 1.0, 0.5, 0.9632, 0.4248, 0.9535, 0.3519, 0.9849, 0.329, 0.9962, 0.4132, 0.9535, 0.3519, 0.9375, 0.2835, 0.9665, 0.25, 0.9849, 0.329, 0.5625, 0.2835, 0.5465, 0.3519, 0.5151, 0.329, 0.5335, 0.25, 0.5465, 0.3519, 0.5368, 0.4248, 0.5038, 0.4132, 0.5151, 0.329, 0.5368, 0.4248, 0.5335, 0.5, 0.5, 0.5, 0.5038, 0.4132, 0.5335, 0.5, 0.5368, 0.5752, 0.5038, 0.5868, 0.5, 0.5, 0.5368, 0.5752, 0.5465, 0.6481, 0.5151, 0.671, 0.5038, 0.5868, 0.5465, 0.6481, 0.5625, 0.7165, 0.5335, 0.75, 0.5151, 0.671, 0.5625, 0.7165, 0.5841, 0.7784, 0.5585, 0.8214, 0.5335, 0.75, 0.5841, 0.7784, 0.6108, 0.8318, 0.5893, 0.883, 0.5585, 0.8214, 0.6108, 0.8318, 0.6417, 0.8751, 0.625, 0.933, 0.5893, 0.883, 0.6417, 0.8751, 0.6759, 0.907, 0.6645, 0.9698, 0.625, 0.933, 0.6759, 0.907, 0.7124, 0.9265, 0.7066, 0.9924, 0.6645, 0.9698, 0.7124, 0.9265, 0.75, 0.9331, 0.75, 1.0, 0.7066, 0.9924, 0.75, 0.9331, 0.7876, 0.9265, 0.7934, 0.9924, 0.75, 1.0, 0.7876, 0.9265, 0.8241, 0.907, 0.8355, 0.9698, 0.7934, 0.9924, 0.8241, 0.907, 0.8583, 0.8751, 0.875, 0.933, 0.8355, 0.9698, 0.8583, 0.8751, 0.8892, 0.8318, 0.9107, 0.883, 0.875, 0.933, 0.8892, 0.8318, 0.9159, 0.7784, 0.9415, 0.8214, 0.9107, 0.883, 0.9159, 0.7784, 0.9375, 0.7165, 0.9665, 0.75, 0.9415, 0.8214, 0.9375, 0.7165, 0.9535, 0.6481, 0.9849, 0.671, 0.9665, 0.75, 0.9535, 0.6481, 0.9632, 0.5752, 0.9962, 0.5868, 0.9849, 0.671, 0.9632, 0.5752, 0.9665, 0.5, 1.0, 0.5, 0.9962, 0.5868, 0.913, 0.5, 0.9105, 0.4434, 0.9632, 0.4248, 0.9665, 0.5, 0.9105, 0.4434, 0.9032, 0.3885, 0.9535, 0.3519, 0.9632, 0.4248, 0.9032, 0.3885, 0.8912, 0.337, 0.9375, 0.2835, 0.9535, 0.3519, 0.8912, 0.337, 0.8749, 0.2904, 0.9159, 0.2216, 0.9375, 0.2835, 0.8749, 0.2904, 0.8548, 0.2503, 0.8892, 0.1682, 0.9159, 0.2216, 0.8548, 0.2503, 0.8315, 0.2177, 0.8583, 0.1249, 0.8892, 0.1682, 0.8315, 0.2177, 0.8058, 0.1937, 0.8241, 0.09304, 0.8583, 0.1249, 0.8058, 0.1937, 0.7783, 0.1789, 0.7876, 0.0735, 0.8241, 0.09304, 0.7783, 0.1789, 0.75, 0.174, 0.75, 0.06692, 0.7876, 0.0735, 0.75, 0.174, 0.7217, 0.1789, 0.7124, 0.0735, 0.75, 0.06692, 0.7217, 0.1789, 0.6942, 0.1937, 0.6759, 0.09304, 0.7124, 0.0735, 0.6942, 0.1937, 0.6685, 0.2177, 0.6417, 0.1249, 0.6759, 0.09304, 0.6685, 0.2177, 0.6452, 0.2503, 0.6108, 0.1682, 0.6417, 0.1249, 0.6452, 0.2503, 0.6251, 0.2904, 0.5841, 0.2216, 0.6108, 0.1682, 0.6251, 0.2904, 0.6088, 0.337, 0.5625, 0.2835, 0.5841, 0.2216, 0.6088, 0.337, 0.5968, 0.3885, 0.5465, 0.3519, 0.5625, 0.2835, 0.5968, 0.3885, 0.5895, 0.4434, 0.5368, 0.4248, 0.5465, 0.3519, 0.5895, 0.4434, 0.587, 0.5, 0.5335, 0.5, 0.5368, 0.4248, 0.587, 0.5, 0.5895, 0.5566, 0.5368, 0.5752, 0.5335, 0.5, 0.5895, 0.5566, 0.5968, 0.6115, 0.5465, 0.6481, 0.5368, 0.5752, 0.5968, 0.6115, 0.6088, 0.663, 0.5625, 0.7165, 0.5465, 0.6481, 0.8912, 0.663, 0.9032, 0.6115, 0.9535, 0.6481, 0.9375, 0.7165, 0.9032, 0.6115, 0.9105, 0.5566, 0.9632, 0.5752, 0.9535, 0.6481, 0.9105, 0.5566, 0.913, 0.5, 0.9665, 0.5, 0.9632, 0.5752, 0.75, 0.5, 0.9032, 0.3885, 0.9105, 0.4434, 0.6088, 0.337, 0.75, 0.5, 0.5968, 0.3885, 0.75, 0.5, 0.5895, 0.4434, 0.5968, 0.3885, 0.75, 0.5, 0.587, 0.5, 0.5895, 0.4434, 0.75, 0.5, 0.5895, 0.5566, 0.587, 0.5, 0.75, 0.5, 0.5968, 0.6115, 0.5895, 0.5566, 0.8912, 0.663, 0.75, 0.5, 0.9032, 0.6115, 0.6251, 0.7096, 0.75, 0.5, 0.6452, 0.7497, 0.75, 0.5, 0.6685, 0.7823, 0.6452, 0.7497, 0.6685, 0.7823, 0.75, 0.5, 0.6943, 0.8063, 0.6943, 0.8063, 0.75, 0.5, 0.7217, 0.8211, 0.75, 0.5, 0.75, 0.826, 0.7217, 0.8211, 0.75, 0.826, 0.75, 0.5, 0.7783, 0.8211, 0.75, 0.5, 0.8058, 0.8063, 0.7783, 0.8211, 0.75, 0.5, 0.8315, 0.7823, 0.8058, 0.8063, 0.75, 0.5, 0.8548, 0.7497, 0.8315, 0.7823, 0.75, 0.5, 0.8749, 0.7096, 0.8548, 0.7497, 0.75, 0.5, 0.8912, 0.663, 0.8749, 0.7096, 0.6088, 0.663, 0.5968, 0.6115, 0.75, 0.5, 0.75, 0.5, 0.9105, 0.5566, 0.9032, 0.6115, 0.75, 0.5, 0.913, 0.5, 0.9105, 0.5566, 0.8749, 0.2904, 0.75, 0.5, 0.8548, 0.2503, 0.75, 0.5, 0.8315, 0.2177, 0.8548, 0.2503, 0.8315, 0.2177, 0.75, 0.5, 0.8058, 0.1937, 0.8058, 0.1937, 0.75, 0.5, 0.7783, 0.1789, 0.75, 0.5, 0.75, 0.174, 0.7783, 0.1789, 0.75, 0.5, 0.7217, 0.1789, 0.75, 0.174, 0.75, 0.5, 0.6942, 0.1937, 0.7217, 0.1789, 0.6942, 0.1937, 0.75, 0.5, 0.6685, 0.2177, 0.75, 0.5, 0.6452, 0.2503, 0.6685, 0.2177, 0.75, 0.5, 0.6251, 0.2904, 0.6452, 0.2503, 0.6251, 0.2904, 0.75, 0.5, 0.6088, 0.337, 0.8912, 0.337, 0.9032, 0.3885, 0.75, 0.5, 0.75, 0.5, 0.9105, 0.4434, 0.913, 0.5, 0.6088, 0.663, 0.75, 0.5, 0.6251, 0.7096, 0.8912, 0.337, 0.75, 0.5, 0.8749, 0.2904, 0.75, 0.06692, 0.7124, 0.0735, 0.7124, 0.0735, 0.75, 0.06692, 0.8749, 0.2904, 0.8912, 0.337, 0.8912, 0.337, 0.8749, 0.2904, 0.7124, 0.0735, 0.6759, 0.09304, 0.6759, 0.09304, 0.7124, 0.0735, 0.8548, 0.2503, 0.8749, 0.2904, 0.8749, 0.2904, 0.8548, 0.2503, 0.9665, 0.25, 0.9375, 0.2835, 0.9375, 0.2835, 0.9665, 0.25, 0.6759, 0.09304, 0.6417, 0.1249, 0.6417, 0.1249, 0.6759, 0.09304, 0.8315, 0.2177, 0.8548, 0.2503, 0.8548, 0.2503, 0.8315, 0.2177, 0.5625, 0.2835, 0.5335, 0.25, 0.5335, 0.25, 0.5625, 0.2835, 0.6417, 0.1249, 0.6108, 0.1682, 0.6108, 0.1682, 0.6417, 0.1249, 0.8058, 0.1937, 0.8315, 0.2177, 0.8315, 0.2177, 0.8058, 0.1937, 0.6108, 0.1682, 0.5841, 0.2216, 0.5841, 0.2216, 0.6108, 0.1682, 0.7783, 0.1789, 0.8058, 0.1937, 0.8058, 0.1937, 0.7783, 0.1789, 0.5841, 0.2216, 0.5625, 0.2835, 0.5625, 0.2835, 0.5841, 0.2216, 0.75, 0.174, 0.7783, 0.1789, 0.7783, 0.1789, 0.75, 0.174, 0.7217, 0.1789, 0.75, 0.174, 0.75, 0.174, 0.7217, 0.1789, 0.6942, 0.1937, 0.7217, 0.1789, 0.7217, 0.1789, 0.6942, 0.1937, 0.6685, 0.2177, 0.6942, 0.1937, 0.6942, 0.1937, 0.6685, 0.2177, 0.6452, 0.2503, 0.6685, 0.2177, 0.6685, 0.2177, 0.6452, 0.2503, 0.6251, 0.2904, 0.6452, 0.2503, 0.6452, 0.2503, 0.6251, 0.2904, 0.6088, 0.337, 0.6251, 0.2904, 0.6251, 0.2904, 0.6088, 0.337, 0.5841, 0.7784, 0.5625, 0.7165, 0.5625, 0.7165, 0.5841, 0.7784, 0.5968, 0.3885, 0.6088, 0.337, 0.6088, 0.337, 0.5968, 0.3885, 0.6108, 0.8318, 0.5841, 0.7784, 0.5841, 0.7784, 0.6108, 0.8318, 0.5895, 0.4434, 0.5968, 0.3885, 0.5968, 0.3885, 0.5895, 0.4434, 0.6417, 0.8751, 0.6108, 0.8318, 0.6108, 0.8318, 0.6417, 0.8751, 0.587, 0.5, 0.5895, 0.4434, 0.5895, 0.4434, 0.587, 0.5, 0.6759, 0.907, 0.6417, 0.8751, 0.6417, 0.8751, 0.6759, 0.907, 0.5895, 0.5566, 0.587, 0.5, 0.587, 0.5, 0.5895, 0.5566, 0.7124, 0.9265, 0.6759, 0.907, 0.6759, 0.907, 0.7124, 0.9265, 0.5625, 0.7165, 0.6088, 0.663, 0.6088, 0.663, 0.5625, 0.7165, 0.5968, 0.6115, 0.5895, 0.5566, 0.5895, 0.5566, 0.5968, 0.6115, 0.75, 0.9331, 0.7124, 0.9265, 0.7124, 0.9265, 0.75, 0.9331, 0.8912, 0.663, 0.9375, 0.7165, 0.9375, 0.7165, 0.8912, 0.663, 0.6088, 0.663, 0.5968, 0.6115, 0.5968, 0.6115, 0.6088, 0.663, 0.7876, 0.9265, 0.75, 0.9331, 0.75, 0.9331, 0.7876, 0.9265, 0.9032, 0.6115, 0.8912, 0.663, 0.8912, 0.663, 0.9032, 0.6115, 0.8241, 0.907, 0.7876, 0.9265, 0.7876, 0.9265, 0.8241, 0.907, 0.9105, 0.5566, 0.9032, 0.6115, 0.9032, 0.6115, 0.9105, 0.5566, 0.8583, 0.8751, 0.8241, 0.907, 0.8241, 0.907, 0.8583, 0.8751, 0.9375, 0.2835, 0.9159, 0.2216, 0.9159, 0.2216, 0.9375, 0.2835, 0.913, 0.5, 0.9105, 0.5566, 0.9105, 0.5566, 0.913, 0.5, 0.8892, 0.8318, 0.8583, 0.8751, 0.8583, 0.8751, 0.8892, 0.8318, 0.9159, 0.2216, 0.8892, 0.1682, 0.8892, 0.1682, 0.9159, 0.2216, 0.9159, 0.7784, 0.8892, 0.8318, 0.8892, 0.8318, 0.9159, 0.7784, 0.8892, 0.1682, 0.8583, 0.1249, 0.8583, 0.1249, 0.8892, 0.1682, 0.9375, 0.7165, 0.9159, 0.7784, 0.9159, 0.7784, 0.9375, 0.7165, 0.8583, 0.1249, 0.8241, 0.09304, 0.8241, 0.09304, 0.8583, 0.1249, 0.9105, 0.4434, 0.913, 0.5, 0.913, 0.5, 0.9105, 0.4434, 0.8241, 0.09304, 0.7876, 0.0735, 0.7876, 0.0735, 0.8241, 0.09304, 0.9032, 0.3885, 0.9105, 0.4434, 0.9105, 0.4434, 0.9032, 0.3885, 0.7876, 0.0735, 0.75, 0.06692, 0.75, 0.06692, 0.7876, 0.0735, 0.8912, 0.337, 0.9032, 0.3885, 0.9032, 0.3885, 0.8912, 0.337])
me_plane_001.materials.append(mat_faceknobmaterial)
me_plane_001.use_remesh_fix_poles = True
me_plane_001.use_remesh_preserve_attributes = False
me_plane_001.use_mirror_vertex_groups = False
me_plane_001.update()
me_cylinder = bpy.data.meshes.new('Cylinder')
me_cylinder.from_pydata([(-0.01, 0.005, 2.186e-10), (0.005, 0.005, -2.186e-10), (-0.01, 0.004924, -0.0008682), (0.005, 0.004924, -0.0008682), (-0.01, 0.004698, -0.00171), (0.005, 0.004698, -0.00171), (-0.01, 0.00433, -0.0025), (0.005, 0.00433, -0.0025), (-0.01, 0.00383, -0.003214), (0.005, 0.00383, -0.003214), (-0.01, 0.003214, -0.00383), (0.005, 0.003214, -0.00383), (-0.01, 0.0025, -0.00433), (0.005, 0.0025, -0.00433), (-0.01, 0.00171, -0.004698), (0.005, 0.00171, -0.004698), (-0.01, 0.0008682, -0.004924), (0.005, 0.0008682, -0.004924), (-0.01, 3.775e-10, -0.005), (0.005, 3.775e-10, -0.005), (-0.01, -0.0008682, -0.004924), (0.005, -0.0008682, -0.004924), (-0.01, -0.00171, -0.004698), (0.005, -0.00171, -0.004698), (-0.01, -0.0025, -0.00433), (0.005, -0.0025, -0.00433), (-0.01, -0.003214, -0.00383), (0.005, -0.003214, -0.00383), (-0.01, -0.00383, -0.003214), (0.005, -0.00383, -0.003214), (-0.01, -0.00433, -0.0025), (0.005, -0.00433, -0.0025), (-0.01, -0.004698, -0.00171), (0.005, -0.004698, -0.00171), (-0.01, -0.004924, -0.0008682), (0.005, -0.004924, -0.0008682), (-0.01, -0.005, -1.729e-09), (0.005, -0.005, -2.166e-09), (-0.01, -0.004924, 0.0008682), (0.005, -0.004924, 0.0008682), (-0.01, -0.004698, 0.00171), (0.005, -0.004698, 0.00171), (-0.01, -0.00433, 0.0025), (0.005, -0.00433, 0.0025), (-0.01, -0.00383, 0.003214), (0.005, -0.00383, 0.003214), (-0.01, -0.003214, 0.00383), (0.005, -0.003214, 0.00383), (-0.01, -0.0025, 0.00433), (0.005, -0.0025, 0.00433), (-0.01, -0.00171, 0.004698), (0.005, -0.00171, 0.004698), (-0.01, -0.0008682, 0.004924), (0.005, -0.0008682, 0.004924), (-0.01, -2.325e-09, 0.005), (0.005, -2.325e-09, 0.005), (-0.01, 0.0008682, 0.004924), (0.005, 0.0008682, 0.004924), (-0.01, 0.00171, 0.004698), (0.005, 0.00171, 0.004698), (-0.01, 0.0025, 0.00433), (0.005, 0.0025, 0.00433), (-0.01, 0.003214, 0.00383), (0.005, 0.003214, 0.00383), (-0.01, 0.00383, 0.003214), (0.005, 0.00383, 0.003214), (-0.01, 0.00433, 0.0025), (0.005, 0.00433, 0.0025), (-0.01, 0.004698, 0.00171), (0.005, 0.004698, 0.00171), (-0.01, 0.004924, 0.0008682), (0.005, 0.004924, 0.0008682)], [], [(0, 1, 3, 2), (2, 3, 5, 4), (4, 5, 7, 6), (6, 7, 9, 8), (8, 9, 11, 10), (10, 11, 13, 12), (12, 13, 15, 14), (14, 15, 17, 16), (16, 17, 19, 18), (18, 19, 21, 20), (20, 21, 23, 22), (22, 23, 25, 24), (24, 25, 27, 26), (26, 27, 29, 28), (28, 29, 31, 30), (30, 31, 33, 32), (32, 33, 35, 34), (34, 35, 37, 36), (36, 37, 39, 38), (38, 39, 41, 40), (40, 41, 43, 42), (42, 43, 45, 44), (44, 45, 47, 46), (46, 47, 49, 48), (48, 49, 51, 50), (50, 51, 53, 52), (52, 53, 55, 54), (54, 55, 57, 56), (56, 57, 59, 58), (58, 59, 61, 60), (60, 61, 63, 62), (62, 63, 65, 64), (64, 65, 67, 66), (66, 67, 69, 68), (3, 1, 71, 69, 67, 65, 63, 61, 59, 57, 55, 53, 51, 49, 47, 45, 43, 41, 39, 37, 35, 33, 31, 29, 27, 25, 23, 21, 19, 17, 15, 13, 11, 9, 7, 5), (68, 69, 71, 70), (70, 71, 1, 0)])
me_cylinder.polygons.foreach_set('use_smooth', [True] * 37)
_uv = me_cylinder.uv_layers.new(name='UVMap')
_uv.uv.foreach_set('vector', [0.3833, 0.5, 0.3833, 0.5, 0.3813, 0.4537, 0.3813, 0.4537, 0.3813, 0.4537, 0.3813, 0.4537, 0.3753, 0.4088, 0.3753, 0.4088, 0.3753, 0.4088, 0.3753, 0.4088, 0.3655, 0.3667, 0.3655, 0.3667, 0.3655, 0.3667, 0.3655, 0.3667, 0.3521, 0.3286, 0.3521, 0.3286, 0.3521, 0.3286, 0.3521, 0.3286, 0.3357, 0.2957, 0.3357, 0.2957, 0.3357, 0.2957, 0.3357, 0.2957, 0.3167, 0.2691, 0.3167, 0.2691, 0.3167, 0.2691, 0.3167, 0.2691, 0.2956, 0.2494, 0.2956, 0.2494, 0.2956, 0.2494, 0.2956, 0.2494, 0.2732, 0.2374, 0.2732, 0.2374, 0.2732, 0.2374, 0.2732, 0.2374, 0.25, 0.2333, 0.25, 0.2333, 0.25, 0.2333, 0.25, 0.2333, 0.2268, 0.2374, 0.2268, 0.2374, 0.2268, 0.2374, 0.2268, 0.2374, 0.2044, 0.2494, 0.2044, 0.2494, 0.2044, 0.2494, 0.2044, 0.2494, 0.1833, 0.2691, 0.1833, 0.2691, 0.1833, 0.2691, 0.1833, 0.2691, 0.1643, 0.2957, 0.1643, 0.2957, 0.1643, 0.2957, 0.1643, 0.2957, 0.1479, 0.3286, 0.1479, 0.3286, 0.1479, 0.3286, 0.1479, 0.3286, 0.1345, 0.3667, 0.1345, 0.3667, 0.1345, 0.3667, 0.1345, 0.3667, 0.1247, 0.4088, 0.1247, 0.4088, 0.1247, 0.4088, 0.1247, 0.4088, 0.1187, 0.4537, 0.1187, 0.4537, 0.1187, 0.4537, 0.1187, 0.4537, 0.1167, 0.5, 0.1167, 0.5, 0.1167, 0.5, 0.1167, 0.5, 0.1187, 0.5463, 0.1187, 0.5463, 0.1187, 0.5463, 0.1187, 0.5463, 0.1247, 0.5912, 0.1247, 0.5912, 0.1247, 0.5912, 0.1247, 0.5912, 0.1345, 0.6333, 0.1345, 0.6333, 0.1345, 0.6333, 0.1345, 0.6333, 0.1479, 0.6714, 0.1479, 0.6714, 0.1479, 0.6714, 0.1479, 0.6714, 0.1643, 0.7043, 0.1643, 0.7043, 0.1643, 0.7043, 0.1643, 0.7043, 0.1833, 0.7309, 0.1833, 0.7309, 0.1833, 0.7309, 0.1833, 0.7309, 0.2044, 0.7506, 0.2044, 0.7506, 0.2044, 0.7506, 0.2044, 0.7506, 0.2268, 0.7626, 0.2268, 0.7626, 0.2268, 0.7626, 0.2268, 0.7626, 0.25, 0.7667, 0.25, 0.7667, 0.25, 0.7667, 0.25, 0.7667, 0.2732, 0.7626, 0.2732, 0.7626, 0.2732, 0.7626, 0.2732, 0.7626, 0.2956, 0.7506, 0.2956, 0.7506, 0.2956, 0.7506, 0.2956, 0.7506, 0.3167, 0.7309, 0.3167, 0.7309, 0.3167, 0.7309, 0.3167, 0.7309, 0.3357, 0.7043, 0.3357, 0.7043, 0.3357, 0.7043, 0.3357, 0.7043, 0.3521, 0.6714, 0.3521, 0.6714, 0.3521, 0.6714, 0.3521, 0.6714, 0.3655, 0.6333, 0.3655, 0.6333, 0.3655, 0.6333, 0.3655, 0.6333, 0.3753, 0.5912, 0.3753, 0.5912, 0.3813, 0.4537, 0.3833, 0.5, 0.3813, 0.5463, 0.3753, 0.5912, 0.3655, 0.6333, 0.3521, 0.6714, 0.3357, 0.7043, 0.3167, 0.7309, 0.2956, 0.7506, 0.2732, 0.7626, 0.25, 0.7667, 0.2268, 0.7626, 0.2044, 0.7506, 0.1833, 0.7309, 0.1643, 0.7043, 0.1479, 0.6714, 0.1345, 0.6333, 0.1247, 0.5912, 0.1187, 0.5463, 0.1167, 0.5, 0.1187, 0.4537, 0.1247, 0.4088, 0.1345, 0.3667, 0.1479, 0.3286, 0.1643, 0.2957, 0.1833, 0.2691, 0.2044, 0.2494, 0.2268, 0.2374, 0.25, 0.2333, 0.2732, 0.2374, 0.2956, 0.2494, 0.3167, 0.2691, 0.3357, 0.2957, 0.3521, 0.3286, 0.3655, 0.3667, 0.3753, 0.4088, 0.3753, 0.5912, 0.3753, 0.5912, 0.3813, 0.5463, 0.3813, 0.5463, 0.3813, 0.5463, 0.3813, 0.5463, 0.3833, 0.5, 0.3833, 0.5])
me_cylinder.materials.append(mat_faceknobmaterial)
me_cylinder.use_remesh_fix_poles = True
me_cylinder.use_remesh_preserve_attributes = False
me_cylinder.use_mirror_vertex_groups = False
me_cylinder.update()
me_plane_004 = bpy.data.meshes.new('Plane.004')
me_plane_004.from_pydata([(-2.933e-09, 0.02445, -3.713e-09), (-3.119e-09, 0.02408, -0.004246), (-3.299e-09, 0.02298, -0.008363), (-3.468e-09, 0.02117, -0.01223), (-4.047e-09, 0.02488, -0.02088), (-4.222e-09, 0.02088, -0.02488), (-3.859e-09, 0.01223, -0.02117), (-4.468e-09, 0.01111, -0.03052), (-4.532e-09, 0.00564, -0.03199), (-4.554e-09, -1.143e-08, -0.03248), (-3.986e-09, -0.004246, -0.02408), (-3.938e-09, -0.008363, -0.02298), (-4.364e-09, -0.01624, -0.02813), (-3.752e-09, -0.01572, -0.01873), (-3.62e-09, -0.01873, -0.01572), (-3.468e-09, -0.02117, -0.01223), (-3.299e-09, -0.02298, -0.008362), (-3.119e-09, -0.02408, -0.004246), (-2.933e-09, -0.02445, 4.97e-09), (-2.748e-09, -0.02408, 0.004246), (-2.568e-09, -0.02298, 0.008363), (-2.399e-09, -0.02117, 0.01223), (-2.246e-09, -0.01873, 0.01572), (-2.115e-09, -0.01572, 0.01873), (-2.008e-09, -0.01223, 0.02117), (-1.929e-09, -0.008363, 0.02298), (-1.881e-09, -0.004246, 0.02408), (-1.865e-09, 6.435e-09, 0.02445), (-1.881e-09, 0.004246, 0.02408), (-1.929e-09, 0.008363, 0.02298), (-2.008e-09, 0.01223, 0.02117), (-2.115e-09, 0.01572, 0.01873), (-2.246e-09, 0.01873, 0.01572), (-2.399e-09, 0.02117, 0.01223), (-2.568e-09, 0.02298, 0.008363), (-2.748e-09, 0.02408, 0.004246), (-3.134e-09, 0.03248, -2.121e-09), (-3.381e-09, 0.03199, -0.00564), (-3.62e-09, 0.03052, -0.01111), (-3.844e-09, 0.02813, -0.01624), (-3.62e-09, 0.01873, -0.01572), (-3.752e-09, 0.01572, -0.01873), (-4.364e-09, 0.01624, -0.02813), (-3.938e-09, 0.008362, -0.02298), (-3.986e-09, 0.004246, -0.02408), (-4.002e-09, -8.756e-09, -0.02445), (-4.532e-09, -0.00564, -0.03199), (-4.468e-09, -0.01111, -0.03052), (-3.859e-09, -0.01223, -0.02117), (-4.222e-09, -0.02088, -0.02488), (-4.047e-09, -0.02488, -0.02088), (-3.844e-09, -0.02813, -0.01624), (-3.62e-09, -0.03052, -0.01111), (-3.381e-09, -0.03199, -0.00564), (-3.134e-09, -0.03248, 1.872e-08), (-2.887e-09, -0.03199, 0.00564), (-2.648e-09, -0.03052, 0.01111), (-2.424e-09, -0.02813, 0.01624), (-2.221e-09, -0.02488, 0.02088), (-2.046e-09, -0.02088, 0.02488), (-1.904e-09, -0.01624, 0.02813), (-1.8e-09, -0.01111, 0.03052), (-1.736e-09, -0.00564, 0.03199), (-1.714e-09, 6.015e-09, 0.03248), (-1.736e-09, 0.00564, 0.03199), (-1.8e-09, 0.01111, 0.03052), (-1.904e-09, 0.01624, 0.02813), (-2.046e-09, 0.02088, 0.02488), (-2.221e-09, 0.02488, 0.02088), (-2.424e-09, 0.02813, 0.01624), (-2.648e-09, 0.03052, 0.01111), (-2.887e-09, 0.03199, 0.00564)], [], [(0, 1, 37, 36), (1, 2, 38, 37), (2, 3, 39, 38), (3, 40, 4, 39), (40, 41, 5, 4), (41, 6, 42, 5), (6, 43, 7, 42), (43, 44, 8, 7), (44, 45, 9, 8), (45, 10, 46, 9), (10, 11, 47, 46), (11, 48, 12, 47), (48, 13, 49, 12), (13, 14, 50, 49), (14, 15, 51, 50), (15, 16, 52, 51), (16, 17, 53, 52), (17, 18, 54, 53), (18, 19, 55, 54), (19, 20, 56, 55), (20, 21, 57, 56), (21, 22, 58, 57), (22, 23, 59, 58), (23, 24, 60, 59), (24, 25, 61, 60), (25, 26, 62, 61), (26, 27, 63, 62), (27, 28, 64, 63), (28, 29, 65, 64), (29, 30, 66, 65), (30, 31, 67, 66), (31, 32, 68, 67), (32, 33, 69, 68), (33, 34, 70, 69), (34, 35, 71, 70), (35, 0, 36, 71)])
_uv = me_plane_004.uv_layers.new(name='UVMap')
_uv.uv.foreach_set('vector', [0.413, 0.5, 0.4105, 0.4434, 0.4632, 0.4248, 0.4665, 0.5, 0.4105, 0.4434, 0.4032, 0.3885, 0.4535, 0.3519, 0.4632, 0.4248, 0.4032, 0.3885, 0.3912, 0.337, 0.4375, 0.2835, 0.4535, 0.3519, 0.3912, 0.337, 0.3749, 0.2904, 0.4159, 0.2216, 0.4375, 0.2835, 0.3749, 0.2904, 0.3548, 0.2503, 0.3892, 0.1682, 0.4159, 0.2216, 0.3548, 0.2503, 0.3315, 0.2177, 0.3583, 0.1249, 0.3892, 0.1682, 0.3315, 0.2177, 0.3057, 0.1937, 0.3241, 0.09304, 0.3583, 0.1249, 0.3057, 0.1937, 0.2783, 0.1789, 0.2876, 0.0735, 0.3241, 0.09304, 0.2783, 0.1789, 0.25, 0.174, 0.25, 0.06692, 0.2876, 0.0735, 0.25, 0.174, 0.2217, 0.1789, 0.2124, 0.0735, 0.25, 0.06692, 0.2217, 0.1789, 0.1942, 0.1937, 0.1759, 0.09304, 0.2124, 0.0735, 0.1942, 0.1937, 0.1685, 0.2177, 0.1417, 0.1249, 0.1759, 0.09304, 0.1685, 0.2177, 0.1452, 0.2503, 0.1108, 0.1682, 0.1417, 0.1249, 0.1452, 0.2503, 0.1251, 0.2904, 0.08412, 0.2216, 0.1108, 0.1682, 0.1251, 0.2904, 0.1088, 0.337, 0.06247, 0.2835, 0.08412, 0.2216, 0.1088, 0.337, 0.09683, 0.3885, 0.04652, 0.3519, 0.06247, 0.2835, 0.09683, 0.3885, 0.08947, 0.4434, 0.03675, 0.4248, 0.04652, 0.3519, 0.08947, 0.4434, 0.087, 0.5, 0.03346, 0.5, 0.03675, 0.4248, 0.087, 0.5, 0.08947, 0.5566, 0.03675, 0.5752, 0.03346, 0.5, 0.08947, 0.5566, 0.09683, 0.6115, 0.04652, 0.6481, 0.03675, 0.5752, 0.09683, 0.6115, 0.1088, 0.663, 0.06247, 0.7165, 0.04652, 0.6481, 0.1088, 0.663, 0.1251, 0.7096, 0.08412, 0.7784, 0.06247, 0.7165, 0.1251, 0.7096, 0.1452, 0.7497, 0.1108, 0.8318, 0.08412, 0.7784, 0.1452, 0.7497, 0.1685, 0.7823, 0.1417, 0.8751, 0.1108, 0.8318, 0.1685, 0.7823, 0.1942, 0.8063, 0.1759, 0.907, 0.1417, 0.8751, 0.1942, 0.8063, 0.2217, 0.8211, 0.2124, 0.9265, 0.1759, 0.907, 0.2217, 0.8211, 0.25, 0.826, 0.25, 0.9331, 0.2124, 0.9265, 0.25, 0.826, 0.2783, 0.8211, 0.2876, 0.9265, 0.25, 0.9331, 0.2783, 0.8211, 0.3058, 0.8063, 0.3241, 0.907, 0.2876, 0.9265, 0.3058, 0.8063, 0.3315, 0.7823, 0.3583, 0.8751, 0.3241, 0.907, 0.3315, 0.7823, 0.3548, 0.7497, 0.3892, 0.8318, 0.3583, 0.8751, 0.3548, 0.7497, 0.3749, 0.7096, 0.4159, 0.7784, 0.3892, 0.8318, 0.3749, 0.7096, 0.3912, 0.663, 0.4375, 0.7165, 0.4159, 0.7784, 0.3912, 0.663, 0.4032, 0.6115, 0.4535, 0.6481, 0.4375, 0.7165, 0.4032, 0.6115, 0.4105, 0.5566, 0.4632, 0.5752, 0.4535, 0.6481, 0.4105, 0.5566, 0.413, 0.5, 0.4665, 0.5, 0.4632, 0.5752])
me_plane_004.materials.append(mat_headingscalematerial)
me_plane_004.use_remesh_fix_poles = True
me_plane_004.use_remesh_preserve_attributes = False
me_plane_004.use_mirror_vertex_groups = False
me_plane_004.update()
me_plane_005 = bpy.data.meshes.new('Plane.005')
me_plane_005.from_pydata([(-3.26e-09, 0.0375, -1.239e-09), (-3.544e-09, 0.03693, -0.006512), (-3.82e-09, 0.03524, -0.01283), (-4.079e-09, 0.03248, -0.01875), (-4.313e-09, 0.02873, -0.0241), (-4.515e-09, 0.0241, -0.02873), (-4.679e-09, 0.01875, -0.03248), (-4.8e-09, 0.01283, -0.03524), (-4.874e-09, 0.006512, -0.03693), (-4.899e-09, -1.28e-08, -0.0375), (-4.874e-09, -0.006512, -0.03693), (-4.8e-09, -0.01283, -0.03524), (-4.679e-09, -0.01875, -0.03248), (-4.515e-09, -0.0241, -0.02873), (-4.313e-09, -0.02873, -0.0241), (-4.079e-09, -0.03248, -0.01875), (-3.82e-09, -0.03524, -0.01283), (-3.544e-09, -0.03693, -0.006512), (-3.26e-09, -0.0375, 2.67e-08), (-2.975e-09, -0.03693, 0.006512), (-2.699e-09, -0.03524, 0.01283), (-2.44e-09, -0.03248, 0.01875), (-2.206e-09, -0.02873, 0.0241), (-2.004e-09, -0.0241, 0.02873), (-1.84e-09, -0.01875, 0.03248), (-1.719e-09, -0.01283, 0.03524), (-1.645e-09, -0.006512, 0.03693), (-1.62e-09, 5.827e-09, 0.0375), (-1.645e-09, 0.006512, 0.03693), (-1.719e-09, 0.01283, 0.03524), (-1.84e-09, 0.01875, 0.03248), (-2.004e-09, 0.0241, 0.02873), (-2.206e-09, 0.02873, 0.0241), (-2.44e-09, 0.03248, 0.01875), (-2.699e-09, 0.03524, 0.01283), (-2.975e-09, 0.03693, 0.006512), (-4.047e-09, 0.02488, -0.02088), (-4.222e-09, 0.02088, -0.02488), (-4.468e-09, 0.01111, -0.03052), (-4.532e-09, 0.00564, -0.03199), (-4.554e-09, -1.143e-08, -0.03248), (-4.364e-09, -0.01624, -0.02813), (-3.134e-09, 0.03248, -2.121e-09), (-3.381e-09, 0.03199, -0.00564), (-3.62e-09, 0.03052, -0.01111), (-3.844e-09, 0.02813, -0.01624), (-4.364e-09, 0.01624, -0.02813), (-4.532e-09, -0.00564, -0.03199), (-4.468e-09, -0.01111, -0.03052), (-4.222e-09, -0.02088, -0.02488), (-4.047e-09, -0.02488, -0.02088), (-3.844e-09, -0.02813, -0.01624), (-3.62e-09, -0.03052, -0.01111), (-3.381e-09, -0.03199, -0.00564), (-3.134e-09, -0.03248, 1.872e-08), (-2.887e-09, -0.03199, 0.00564), (-2.648e-09, -0.03052, 0.01111), (-2.424e-09, -0.02813, 0.01624), (-2.221e-09, -0.02488, 0.02088), (-2.046e-09, -0.02088, 0.02488), (-1.904e-09, -0.01624, 0.02813), (-1.8e-09, -0.01111, 0.03052), (-1.736e-09, -0.00564, 0.03199), (-1.714e-09, 6.015e-09, 0.03248), (-1.736e-09, 0.00564, 0.03199), (-1.8e-09, 0.01111, 0.03052), (-1.904e-09, 0.01624, 0.02813), (-2.046e-09, 0.02088, 0.02488), (-2.221e-09, 0.02488, 0.02088), (-2.424e-09, 0.02813, 0.01624), (-2.648e-09, 0.03052, 0.01111), (-2.887e-09, 0.03199, 0.00564)], [], [(42, 43, 1, 0), (43, 44, 2, 1), (44, 45, 3, 2), (45, 36, 4, 3), (36, 37, 5, 4), (37, 46, 6, 5), (46, 38, 7, 6), (38, 39, 8, 7), (39, 40, 9, 8), (40, 47, 10, 9), (47, 48, 11, 10), (48, 41, 12, 11), (41, 49, 13, 12), (49, 50, 14, 13), (50, 51, 15, 14), (51, 52, 16, 15), (52, 53, 17, 16), (53, 54, 18, 17), (54, 55, 19, 18), (55, 56, 20, 19), (56, 57, 21, 20), (57, 58, 22, 21), (58, 59, 23, 22), (59, 60, 24, 23), (60, 61, 25, 24), (61, 62, 26, 25), (62, 63, 27, 26), (63, 64, 28, 27), (64, 65, 29, 28), (65, 66, 30, 29), (66, 67, 31, 30), (67, 68, 32, 31), (68, 69, 33, 32), (69, 70, 34, 33), (70, 71, 35, 34), (71, 42, 0, 35)])
_uv = me_plane_005.uv_layers.new(name='UVMap')
_uv.uv.foreach_set('vector', [0.4665, 0.5, 0.4632, 0.4248, 0.4962, 0.4132, 0.5, 0.5, 0.4632, 0.4248, 0.4535, 0.3519, 0.4849, 0.329, 0.4962, 0.4132, 0.4535, 0.3519, 0.4375, 0.2835, 0.4665, 0.25, 0.4849, 0.329, 0.4375, 0.2835, 0.4159, 0.2216, 0.4415, 0.1786, 0.4665, 0.25, 0.4159, 0.2216, 0.3892, 0.1682, 0.4107, 0.117, 0.4415, 0.1786, 0.3892, 0.1682, 0.3583, 0.1249, 0.375, 0.06699, 0.4107, 0.117, 0.3583, 0.1249, 0.3241, 0.09304, 0.3355, 0.03015, 0.375, 0.06699, 0.3241, 0.09304, 0.2876, 0.0735, 0.2934, 0.007596, 0.3355, 0.03015, 0.2876, 0.0735, 0.25, 0.06692, 0.25, 2.98e-08, 0.2934, 0.007596, 0.25, 0.06692, 0.2124, 0.0735, 0.2066, 0.007596, 0.25, 2.98e-08, 0.2124, 0.0735, 0.1759, 0.09304, 0.1645, 0.03015, 0.2066, 0.007596, 0.1759, 0.09304, 0.1417, 0.1249, 0.125, 0.06699, 0.1645, 0.03015, 0.1417, 0.1249, 0.1108, 0.1682, 0.0893, 0.117, 0.125, 0.06699, 0.1108, 0.1682, 0.08412, 0.2216, 0.05849, 0.1786, 0.0893, 0.117, 0.08412, 0.2216, 0.06247, 0.2835, 0.03349, 0.25, 0.05849, 0.1786, 0.06247, 0.2835, 0.04652, 0.3519, 0.01508, 0.329, 0.03349, 0.25, 0.04652, 0.3519, 0.03675, 0.4248, 0.003798, 0.4132, 0.01508, 0.329, 0.03675, 0.4248, 0.03346, 0.5, 0.0, 0.5, 0.003798, 0.4132, 0.03346, 0.5, 0.03675, 0.5752, 0.003798, 0.5868, 0.0, 0.5, 0.03675, 0.5752, 0.04652, 0.6481, 0.01508, 0.671, 0.003798, 0.5868, 0.04652, 0.6481, 0.06247, 0.7165, 0.03349, 0.75, 0.01508, 0.671, 0.06247, 0.7165, 0.08412, 0.7784, 0.05849, 0.8214, 0.03349, 0.75, 0.08412, 0.7784, 0.1108, 0.8318, 0.0893, 0.883, 0.05849, 0.8214, 0.1108, 0.8318, 0.1417, 0.8751, 0.125, 0.933, 0.0893, 0.883, 0.1417, 0.8751, 0.1759, 0.907, 0.1645, 0.9698, 0.125, 0.933, 0.1759, 0.907, 0.2124, 0.9265, 0.2066, 0.9924, 0.1645, 0.9698, 0.2124, 0.9265, 0.25, 0.9331, 0.25, 1.0, 0.2066, 0.9924, 0.25, 0.9331, 0.2876, 0.9265, 0.2934, 0.9924, 0.25, 1.0, 0.2876, 0.9265, 0.3241, 0.907, 0.3355, 0.9698, 0.2934, 0.9924, 0.3241, 0.907, 0.3583, 0.8751, 0.375, 0.933, 0.3355, 0.9698, 0.3583, 0.8751, 0.3892, 0.8318, 0.4107, 0.883, 0.375, 0.933, 0.3892, 0.8318, 0.4159, 0.7784, 0.4415, 0.8214, 0.4107, 0.883, 0.4159, 0.7784, 0.4375, 0.7165, 0.4665, 0.75, 0.4415, 0.8214, 0.4375, 0.7165, 0.4535, 0.6481, 0.4849, 0.671, 0.4665, 0.75, 0.4535, 0.6481, 0.4632, 0.5752, 0.4962, 0.5868, 0.4849, 0.671, 0.4632, 0.5752, 0.4665, 0.5, 0.5, 0.5, 0.4962, 0.5868])
me_plane_005.materials.append(mat_headingscalematerial)
me_plane_005.use_remesh_fix_poles = True
me_plane_005.use_remesh_preserve_attributes = False
me_plane_005.use_mirror_vertex_groups = False
me_plane_005.update()
me_plane_006 = bpy.data.meshes.new('Plane.006')
me_plane_006.from_pydata([(1.748e-09, -0.001, 0.0275), (-1.748e-09, -0.0005, -0.0275), (1.748e-09, 0.001, 0.0275), (-1.748e-09, 0.0005, -0.0275)], [], [(0, 1, 3, 2)])
_uv = me_plane_006.uv_layers.new(name='UVMap')
_uv.uv.foreach_set('vector', [0.0, 0.0, 1.0, 0.0, 1.0, 1.0, 0.0, 1.0])
me_plane_006.materials.append(mat_needlematerial)
me_plane_006.use_remesh_fix_poles = True
me_plane_006.use_remesh_preserve_attributes = False
me_plane_006.use_mirror_vertex_groups = False
me_plane_006.update()
me_plane_002 = bpy.data.meshes.new('Plane.002')
me_plane_002.from_pydata([(-7.285e-11, -0.0025, -0.001417), (-7.285e-11, 0.0025, -0.001417), (1.457e-10, 0.0, 0.002833)], [], [(2, 0, 1)])
_uv = me_plane_002.uv_layers.new(name='UVMap')
_uv.uv.foreach_set('vector', [0.0, 0.5, 1.0, 0.0, 1.0, 1.0])
me_plane_002.materials.append(mat_needlematerial)
me_plane_002.use_remesh_fix_poles = True
me_plane_002.use_remesh_preserve_attributes = False
me_plane_002.use_mirror_vertex_groups = False
me_plane_002.update()
me_plane_003 = bpy.data.meshes.new('Plane.003')
me_plane_003.from_pydata([(-7.285e-11, -0.0025, -0.001417), (-7.285e-11, 0.0025, -0.001417), (1.457e-10, 0.0, 0.002833)], [], [(2, 0, 1)])
_uv = me_plane_003.uv_layers.new(name='UVMap')
_uv.uv.foreach_set('vector', [0.0, 0.5, 1.0, 0.0, 1.0, 1.0])
me_plane_003.materials.append(mat_needlematerial)
me_plane_003.use_remesh_fix_poles = True
me_plane_003.use_remesh_preserve_attributes = False
me_plane_003.use_mirror_vertex_groups = False
me_plane_003.update()
me_plane_007 = bpy.data.meshes.new('Plane.007')
me_plane_007.from_pydata([(-0.025, 0.0, 0.0), (0.025, 0.0, 0.0)], [(0, 1)], [])
_uv = me_plane_007.uv_layers.new(name='UVMap')
_uv.uv.foreach_set('vector', [])
me_plane_007.use_remesh_fix_poles = True
me_plane_007.use_remesh_preserve_attributes = False
me_plane_007.use_mirror_vertex_groups = False
me_plane_007.update()
me_plane_008 = bpy.data.meshes.new('Plane.008')
me_plane_008.from_pydata([(-0.0075, -0.0075, 0.0), (0.0075, -0.0075, 0.0), (-0.0075, 0.0075, 0.0), (0.0075, 0.0075, 0.0)], [], [(0, 1, 3, 2)])
_uv = me_plane_008.uv_layers.new(name='UVMap')
_uv.uv.foreach_set('vector', [0.0, 0.2059, 0.0, 0.0, 0.04322, 0.0, 0.04322, 0.2059])
me_plane_008.materials.append(mat_headingscalematerial)
me_plane_008.use_remesh_fix_poles = True
me_plane_008.use_remesh_preserve_attributes = False
me_plane_008.use_mirror_vertex_groups = False
me_plane_008.update()

# ---- objects
ob_case = bpy.data.objects.new('Case', me_plane)
ob_glass = bpy.data.objects.new('Glass', me_circle)
ob_face = bpy.data.objects.new('Face', me_plane_001)
ob_obsknob = bpy.data.objects.new('OBSKnob', me_cylinder)
ob_headingscaleto = bpy.data.objects.new('HeadingScaleTo', me_plane_004)
ob_headingscalefrom = bpy.data.objects.new('HeadingScaleFrom', me_plane_005)
ob_radialneedle = bpy.data.objects.new('RadialNeedle', me_plane_006)
ob_toflag = bpy.data.objects.new('ToFlag', me_plane_002)
ob_fromflag = bpy.data.objects.new('FromFlag', me_plane_003)
ob_obsknobaxis = bpy.data.objects.new('OBSKnobAxis', me_plane_007)
ob_navflag = bpy.data.objects.new('NavFlag', me_plane_008)

# ---- transforms, parenting, visibility, modifiers, constraints
ob_case.location = (0.0, 0.0, 0.0)
ob_case.lineart.crease_threshold = 0.0
_m = ob_case.modifiers.new('Auto Smooth', 'NODES')
_m.node_group = ng_auto_smooth
_gi = [s.identifier for s in ng_auto_smooth.interface.items_tree if s.item_type == 'SOCKET' and s.in_out == 'INPUT']
_m[_gi[1]] = 0.5236  # Angle
ob_glass.location = (0.0, 0.0, 0.0)
ob_glass.rotation_euler = (0.0, 1.571, 0.0)
ob_glass.lineart.crease_threshold = 0.0
ob_face.location = (-0.005, -3.965e-09, 1.457e-09)
ob_face.lineart.crease_threshold = 0.0
_m = ob_face.modifiers.new('Auto Smooth', 'NODES')
_m.node_group = ng_auto_smooth
_gi = [s.identifier for s in ng_auto_smooth.interface.items_tree if s.item_type == 'SOCKET' and s.in_out == 'INPUT']
_m[_gi[1]] = 0.5236  # Angle
ob_obsknob.location = (0.005, -0.03071, -0.03071)
ob_obsknob.lineart.crease_threshold = 0.0
_m = ob_obsknob.modifiers.new('Auto Smooth', 'NODES')
_m.node_group = ng_auto_smooth
_gi = [s.identifier for s in ng_auto_smooth.interface.items_tree if s.item_type == 'SOCKET' and s.in_out == 'INPUT']
_m[_gi[1]] = 0.5236  # Angle
ob_headingscaleto.location = (-0.006, -3.965e-09, 1.457e-09)
ob_headingscaleto.lineart.crease_threshold = 0.0
ob_headingscalefrom.location = (-0.006, -3.965e-09, 1.457e-09)
ob_headingscalefrom.lineart.crease_threshold = 0.0
ob_radialneedle.location = (-0.008, 0.0, 0.0125)
ob_radialneedle.lineart.crease_threshold = 0.0
ob_toflag.location = (-0.0085, 0.01225, 0.0065)
ob_toflag.lineart.crease_threshold = 0.0
ob_fromflag.location = (-0.0085, 0.01225, -0.0065)
ob_fromflag.rotation_euler = (3.142, 0.0, 0.0)
ob_fromflag.lineart.crease_threshold = 0.0
ob_obsknobaxis.location = (0.005, -0.03071, -0.03071)
ob_obsknobaxis.lineart.crease_threshold = 0.0
ob_navflag.location = (-0.007, 0.0, -0.015)
ob_navflag.rotation_euler = (0.0, 1.571, 0.0)
ob_navflag.scale = (1.0, 0.35, 1.0)
ob_navflag.lineart.crease_threshold = 0.0

# ---- collection membership
scene.collection.objects.link(ob_case)
scene.collection.objects.link(ob_glass)
scene.collection.objects.link(ob_face)
scene.collection.objects.link(ob_obsknob)
scene.collection.objects.link(ob_headingscaleto)
scene.collection.objects.link(ob_headingscalefrom)
scene.collection.objects.link(ob_radialneedle)
scene.collection.objects.link(ob_toflag)
scene.collection.objects.link(ob_fromflag)
scene.collection.objects.link(ob_obsknobaxis)
scene.collection.objects.link(ob_navflag)

# ---- scene / render settings (as saved in the file)
scene.frame_start = 1; scene.frame_end = 250; scene.frame_set(1)
scene.render.engine = 'BLENDER_EEVEE_NEXT'
scene.cycles.use_denoising = False
scene.cycles.samples = 128
scene.cycles.sampling_pattern = 'TABULATED_SOBOL'
scene.cycles.use_adaptive_sampling = False
scene.cycles.use_light_tree = False
scene.view_settings.view_transform = 'Filmic'
bpy.context.view_layer.update()

# ---- added for rendering (the .blend has no active camera and no usable light): camera, sun
cam_auto = bpy.data.cameras.new('AutoCamera')
cam_auto.lens = 50.0
cam_auto.sensor_width = 36.0
cam_auto.clip_end = 1000.0
ob_auto_camera = bpy.data.objects.new('AutoCamera', cam_auto)
scene.collection.objects.link(ob_auto_camera)
ob_auto_camera.location = (0.190045, -0.222054, 0.148036)
ob_auto_camera.rotation_euler = (1.09748, -7.21219e-08, 0.694738)
scene.camera = ob_auto_camera
light_auto_sun = bpy.data.lights.new('AutoSun', 'SUN')
light_auto_sun.energy = 3.0
light_auto_sun.angle = 0.0523599
ob_auto_sun = bpy.data.objects.new('AutoSun', light_auto_sun)
scene.collection.objects.link(ob_auto_sun)
ob_auto_sun.rotation_euler = (0.872665, 0.174533, 0.523599)
bpy.context.view_layer.update()
